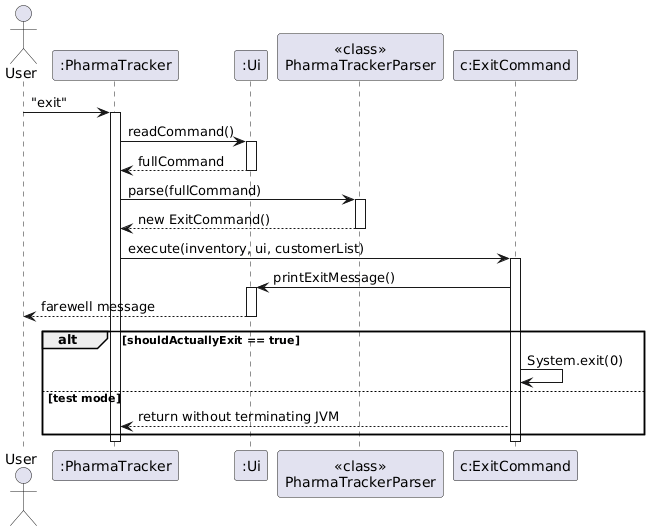

The diagram above was rendered by PlantUML. Its source (embedded in the PNG):
@startuml
skinparam ArrowFontStyle plain

actor User
participant ":PharmaTracker" as PT
participant ":Ui" as Ui
participant "<<class>>\nPharmaTrackerParser" as Parser
participant "c:ExitCommand" as Cmd

User -> PT : "exit"
activate PT

PT -> Ui : readCommand()
activate Ui
Ui --> PT : fullCommand
deactivate Ui

PT -> Parser : parse(fullCommand)
activate Parser
Parser --> PT : new ExitCommand()
deactivate Parser

PT -> Cmd : execute(inventory, ui, customerList)
activate Cmd
Cmd -> Ui : printExitMessage()
activate Ui
Ui --> User : farewell message
deactivate Ui

alt shouldActuallyExit == true
    Cmd -> Cmd : System.exit(0)
else test mode
    Cmd --> PT : return without terminating JVM
end
deactivate Cmd
deactivate PT
@enduml